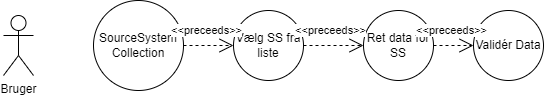

The diagram above was exported from draw.io. Its source (the exported page's mxGraphModel, read from the mxfile embedded in the PNG):
<mxGraphModel dx="813" dy="515" grid="1" gridSize="10" guides="1" tooltips="1" connect="1" arrows="1" fold="1" page="1" pageScale="1" pageWidth="1169" pageHeight="827" math="0" shadow="0">
  <root>
    <mxCell id="0" />
    <mxCell id="1" parent="0" />
    <mxCell id="Nx_Txg_g3vUTnowdYYiT-4" value="Bruger" style="shape=umlActor;verticalLabelPosition=bottom;verticalAlign=top;html=1;" vertex="1" parent="1">
      <mxGeometry x="200" y="165" width="30" height="60" as="geometry" />
    </mxCell>
    <mxCell id="dThTc6feQoP9QlhTFWB8-8" value="SourceSystem&lt;br&gt;Collection" style="ellipse;whiteSpace=wrap;html=1;" vertex="1" parent="1">
      <mxGeometry x="290" y="150" width="90" height="90" as="geometry" />
    </mxCell>
    <mxCell id="dThTc6feQoP9QlhTFWB8-9" value="Vælg SS fra liste" style="ellipse;whiteSpace=wrap;html=1;" vertex="1" parent="1">
      <mxGeometry x="430" y="160" width="70" height="70" as="geometry" />
    </mxCell>
    <mxCell id="dThTc6feQoP9QlhTFWB8-10" value="&amp;lt;&amp;lt;preceeds&amp;gt;&amp;gt;" style="endArrow=open;endSize=12;dashed=1;html=1;rounded=0;exitX=1;exitY=0.5;exitDx=0;exitDy=0;entryX=0;entryY=0.5;entryDx=0;entryDy=0;" edge="1" parent="1" source="dThTc6feQoP9QlhTFWB8-8" target="dThTc6feQoP9QlhTFWB8-9">
      <mxGeometry x="-0.0909" y="15" width="160" relative="1" as="geometry">
        <mxPoint x="390" y="195" as="sourcePoint" />
        <mxPoint x="630" y="470" as="targetPoint" />
        <mxPoint as="offset" />
      </mxGeometry>
    </mxCell>
    <mxCell id="dThTc6feQoP9QlhTFWB8-11" value="Ret data for SS" style="ellipse;whiteSpace=wrap;html=1;" vertex="1" parent="1">
      <mxGeometry x="560" y="160" width="70" height="70" as="geometry" />
    </mxCell>
    <mxCell id="dThTc6feQoP9QlhTFWB8-12" value="&amp;lt;&amp;lt;preceeds&amp;gt;&amp;gt;" style="endArrow=open;endSize=12;dashed=1;html=1;rounded=0;exitX=1;exitY=0.5;exitDx=0;exitDy=0;entryX=0;entryY=0.5;entryDx=0;entryDy=0;" edge="1" parent="1" source="dThTc6feQoP9QlhTFWB8-9" target="dThTc6feQoP9QlhTFWB8-11">
      <mxGeometry x="-0.0909" y="15" width="160" relative="1" as="geometry">
        <mxPoint x="370" y="205" as="sourcePoint" />
        <mxPoint x="480" y="205" as="targetPoint" />
        <mxPoint as="offset" />
      </mxGeometry>
    </mxCell>
    <mxCell id="dThTc6feQoP9QlhTFWB8-13" value="Validér Data" style="ellipse;whiteSpace=wrap;html=1;" vertex="1" parent="1">
      <mxGeometry x="670" y="160" width="70" height="70" as="geometry" />
    </mxCell>
    <mxCell id="dThTc6feQoP9QlhTFWB8-14" value="&amp;lt;&amp;lt;preceeds&amp;gt;&amp;gt;" style="endArrow=open;endSize=12;dashed=1;html=1;rounded=0;entryX=0;entryY=0.5;entryDx=0;entryDy=0;" edge="1" parent="1" source="dThTc6feQoP9QlhTFWB8-11" target="dThTc6feQoP9QlhTFWB8-13">
      <mxGeometry x="-0.0909" y="15" width="160" relative="1" as="geometry">
        <mxPoint x="720" y="194.86" as="sourcePoint" />
        <mxPoint x="760" y="195" as="targetPoint" />
        <mxPoint as="offset" />
      </mxGeometry>
    </mxCell>
  </root>
</mxGraphModel>